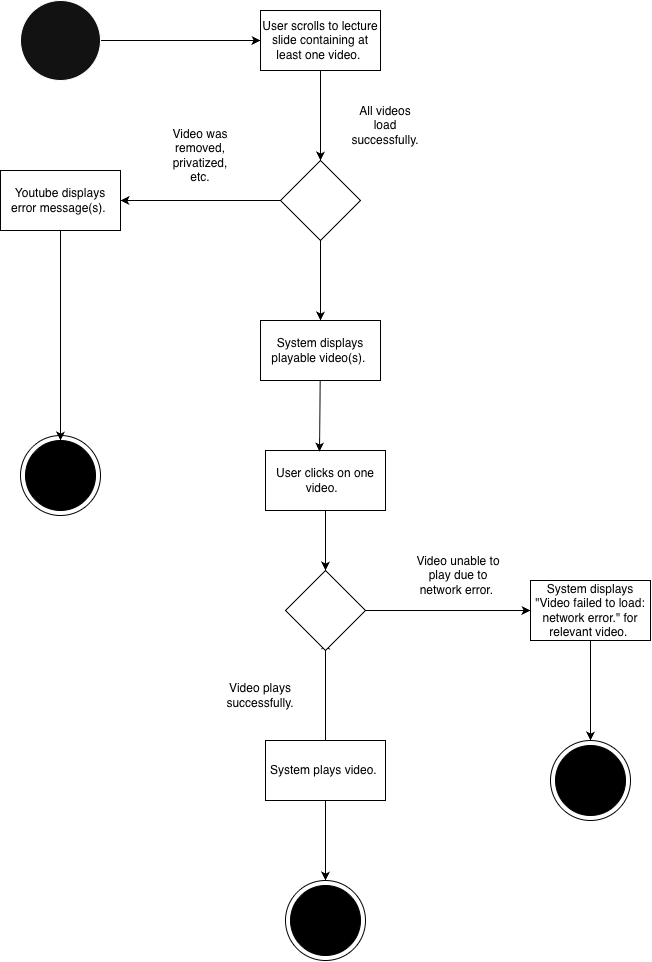

The diagram above was exported from draw.io. Its source (the exported page's mxGraphModel, read from the mxfile embedded in the PNG):
<mxGraphModel dx="1237" dy="2927" grid="1" gridSize="10" guides="1" tooltips="1" connect="1" arrows="1" fold="1" page="1" pageScale="1" pageWidth="850" pageHeight="1100" background="light-dark(#FFFFFF,#FFFFFF)" math="0" shadow="0">
  <root>
    <mxCell id="0" />
    <mxCell id="1" parent="0" />
    <mxCell id="8olurzyO3UYEkx8omtrR-14" edge="1" parent="1" source="sWcwUU9XxXr7KDNZOASH-1" style="edgeStyle=none;shape=connector;rounded=0;orthogonalLoop=1;jettySize=auto;html=1;entryX=0;entryY=0.5;entryDx=0;entryDy=0;strokeColor=light-dark(#000000,#000000);align=center;verticalAlign=middle;fontFamily=Helvetica;fontSize=11;fontColor=default;labelBackgroundColor=default;endArrow=classic;" target="sWcwUU9XxXr7KDNZOASH-2">
      <mxGeometry relative="1" as="geometry" />
    </mxCell>
    <mxCell id="sWcwUU9XxXr7KDNZOASH-1" parent="1" style="ellipse;whiteSpace=wrap;html=1;shapeInside=1;" value="" vertex="1">
      <mxGeometry height="80" width="80" x="60" y="-1820" as="geometry" />
    </mxCell>
    <mxCell id="8olurzyO3UYEkx8omtrR-19" edge="1" parent="1" source="sWcwUU9XxXr7KDNZOASH-2" style="edgeStyle=none;shape=connector;rounded=0;orthogonalLoop=1;jettySize=auto;html=1;entryX=0.5;entryY=0;entryDx=0;entryDy=0;strokeColor=light-dark(#000000,#000000);align=center;verticalAlign=middle;fontFamily=Helvetica;fontSize=11;fontColor=default;labelBackgroundColor=default;endArrow=classic;" target="sWcwUU9XxXr7KDNZOASH-11">
      <mxGeometry relative="1" as="geometry" />
    </mxCell>
    <mxCell id="sWcwUU9XxXr7KDNZOASH-2" parent="1" style="whiteSpace=wrap;html=1;fillColor=light-dark(#FFFFFF,#FFFFFF);strokeColor=light-dark(#000000,#000000);" value="&lt;span style=&quot;color: light-dark(rgb(0, 0, 0), rgb(0, 0, 0));&quot;&gt;User scrolls to lecture slide containing at least one video.&amp;nbsp;&lt;/span&gt;" vertex="1">
      <mxGeometry height="60" width="120" x="300" y="-1810" as="geometry" />
    </mxCell>
    <mxCell id="8olurzyO3UYEkx8omtrR-44" edge="1" parent="1" source="sWcwUU9XxXr7KDNZOASH-9" style="edgeStyle=none;shape=connector;rounded=0;orthogonalLoop=1;jettySize=auto;html=1;entryX=0.5;entryY=0;entryDx=0;entryDy=0;strokeColor=light-dark(#000000,#000000);align=center;verticalAlign=middle;fontFamily=Helvetica;fontSize=11;fontColor=default;labelBackgroundColor=default;endArrow=classic;" target="8olurzyO3UYEkx8omtrR-39">
      <mxGeometry relative="1" as="geometry" />
    </mxCell>
    <mxCell id="sWcwUU9XxXr7KDNZOASH-9" parent="1" style="whiteSpace=wrap;html=1;strokeColor=light-dark(#000000,#000000);align=center;verticalAlign=middle;fontFamily=Helvetica;fontSize=12;fontColor=default;fillColor=light-dark(#FFFFFF,#FFFFFF);" value="&lt;font style=&quot;color: light-dark(rgb(0, 0, 0), rgb(0, 0, 0));&quot;&gt;User clicks on one video.&amp;nbsp;&amp;nbsp;&lt;/font&gt;" vertex="1">
      <mxGeometry height="60" width="120" x="305" y="-1370" as="geometry" />
    </mxCell>
    <mxCell id="sWcwUU9XxXr7KDNZOASH-13" edge="1" parent="1" source="sWcwUU9XxXr7KDNZOASH-11" style="edgeStyle=none;shape=connector;rounded=0;orthogonalLoop=1;jettySize=auto;html=1;strokeColor=light-dark(#000000,#000000);align=center;verticalAlign=middle;fontFamily=Helvetica;fontSize=11;fontColor=default;labelBackgroundColor=default;endArrow=classic;" target="sWcwUU9XxXr7KDNZOASH-12" value="">
      <mxGeometry relative="1" as="geometry" />
    </mxCell>
    <mxCell id="sWcwUU9XxXr7KDNZOASH-15" edge="1" parent="1" source="sWcwUU9XxXr7KDNZOASH-11" style="edgeStyle=none;shape=connector;rounded=0;orthogonalLoop=1;jettySize=auto;html=1;strokeColor=light-dark(#000000,#000000);align=center;verticalAlign=middle;fontFamily=Helvetica;fontSize=11;fontColor=default;labelBackgroundColor=default;endArrow=classic;" target="sWcwUU9XxXr7KDNZOASH-14" value="">
      <mxGeometry relative="1" as="geometry" />
    </mxCell>
    <mxCell id="sWcwUU9XxXr7KDNZOASH-11" parent="1" style="rhombus;whiteSpace=wrap;html=1;shapeInside=1;strokeColor=light-dark(#000000,#000000);align=center;verticalAlign=middle;fontFamily=Helvetica;fontSize=12;fontColor=default;fillColor=light-dark(#FFFFFF,#FFFFFF);" value="&lt;div&gt;&lt;br&gt;&lt;/div&gt;" vertex="1">
      <mxGeometry height="80" width="80" x="320" y="-1660" as="geometry" />
    </mxCell>
    <mxCell id="sWcwUU9XxXr7KDNZOASH-12" parent="1" style="whiteSpace=wrap;html=1;fillColor=light-dark(#FFFFFF,#FFFFFF);strokeColor=light-dark(#000000,#000000);fontFamily=Helvetica;fontSize=12;fontColor=light-dark(#000000,#000000);fontStyle=0;align=center;verticalAlign=middle;" value="System displays playable video(s).&amp;nbsp;" vertex="1">
      <mxGeometry height="60" width="120" x="300" y="-1500" as="geometry" />
    </mxCell>
    <mxCell id="sWcwUU9XxXr7KDNZOASH-14" parent="1" style="whiteSpace=wrap;html=1;fillColor=light-dark(#FFFFFF,#FFFFFF);strokeColor=light-dark(#000000,#000000);fontColor=light-dark(#000000,#000000);" value="Youtube displays error message(s).&amp;nbsp;" vertex="1">
      <mxGeometry height="60" width="120" x="40" y="-1650" as="geometry" />
    </mxCell>
    <mxCell id="8olurzyO3UYEkx8omtrR-3" parent="1" style="ellipse;whiteSpace=wrap;html=1;shapeInside=1;strokeColor=light-dark(#000000,#000000);align=center;verticalAlign=middle;fontFamily=Helvetica;fontSize=12;fontColor=light-dark(#000000,#000000);fillColor=light-dark(#FFFFFF,#FFFFFF);" value="" vertex="1">
      <mxGeometry height="80" width="80" x="60" y="-1385" as="geometry" />
    </mxCell>
    <mxCell id="8olurzyO3UYEkx8omtrR-25" edge="1" parent="1" source="8olurzyO3UYEkx8omtrR-6" style="edgeStyle=none;shape=connector;rounded=0;orthogonalLoop=1;jettySize=auto;html=1;entryX=0.5;entryY=0;entryDx=0;entryDy=0;strokeColor=light-dark(#000000,#000000);align=center;verticalAlign=middle;fontFamily=Helvetica;fontSize=11;fontColor=default;labelBackgroundColor=default;endArrow=classic;" target="8olurzyO3UYEkx8omtrR-22">
      <mxGeometry relative="1" as="geometry" />
    </mxCell>
    <mxCell id="8olurzyO3UYEkx8omtrR-6" parent="1" style="whiteSpace=wrap;html=1;fillColor=light-dark(#FFFFFF,#FFFFFF);strokeColor=light-dark(#000000,#000000);fontColor=light-dark(#000000,#000000);" value="System displays &quot;Video failed to load: network error.&quot; for relevant video.&amp;nbsp;" vertex="1">
      <mxGeometry height="60" width="120" x="570" y="-1240" as="geometry" />
    </mxCell>
    <mxCell id="8olurzyO3UYEkx8omtrR-31" edge="1" parent="1" source="8olurzyO3UYEkx8omtrR-9" style="edgeStyle=none;shape=connector;rounded=0;orthogonalLoop=1;jettySize=auto;html=1;strokeColor=light-dark(#000000,#000000);align=center;verticalAlign=middle;fontFamily=Helvetica;fontSize=11;fontColor=default;labelBackgroundColor=default;endArrow=classic;">
      <mxGeometry relative="1" as="geometry">
        <mxPoint x="365" y="-1180" as="targetPoint" />
      </mxGeometry>
    </mxCell>
    <mxCell id="8olurzyO3UYEkx8omtrR-48" edge="1" parent="1" source="8olurzyO3UYEkx8omtrR-9" style="edgeStyle=none;shape=connector;rounded=0;orthogonalLoop=1;jettySize=auto;html=1;entryX=0.5;entryY=0;entryDx=0;entryDy=0;strokeColor=light-dark(#000000,#000000);align=center;verticalAlign=middle;fontFamily=Helvetica;fontSize=11;fontColor=default;labelBackgroundColor=default;endArrow=classic;" target="8olurzyO3UYEkx8omtrR-32">
      <mxGeometry relative="1" as="geometry" />
    </mxCell>
    <mxCell id="8olurzyO3UYEkx8omtrR-9" parent="1" style="whiteSpace=wrap;html=1;strokeColor=light-dark(#000000,#000000);align=center;verticalAlign=middle;fontFamily=Helvetica;fontSize=12;fontColor=light-dark(#000000,#000000);fillColor=light-dark(#FFFFFF,#FFFFFF);" value="System plays video.&amp;nbsp;" vertex="1">
      <mxGeometry height="60" width="120" x="305" y="-1080" as="geometry" />
    </mxCell>
    <mxCell id="8olurzyO3UYEkx8omtrR-15" edge="1" parent="1" source="sWcwUU9XxXr7KDNZOASH-14" style="edgeStyle=none;shape=connector;rounded=0;orthogonalLoop=1;jettySize=auto;html=1;strokeColor=light-dark(#000000,#000000);align=center;verticalAlign=middle;fontFamily=Helvetica;fontSize=11;fontColor=default;labelBackgroundColor=default;endArrow=classic;" target="8olurzyO3UYEkx8omtrR-4" value="">
      <mxGeometry relative="1" as="geometry">
        <mxPoint x="100" y="-1590" as="sourcePoint" />
        <mxPoint x="100" y="-1280" as="targetPoint" />
      </mxGeometry>
    </mxCell>
    <mxCell id="8olurzyO3UYEkx8omtrR-4" parent="1" style="ellipse;whiteSpace=wrap;html=1;shapeInside=1;strokeColor=light-dark(#000000,#000000);align=center;verticalAlign=middle;fontFamily=Helvetica;fontSize=12;fontColor=default;fillColor=light-dark(#000000,#000000);" value="" vertex="1">
      <mxGeometry height="70" width="70" x="65" y="-1380" as="geometry" />
    </mxCell>
    <mxCell id="8olurzyO3UYEkx8omtrR-21" edge="1" parent="1" source="sWcwUU9XxXr7KDNZOASH-12" style="edgeStyle=none;shape=connector;rounded=0;orthogonalLoop=1;jettySize=auto;html=1;entryX=0.45;entryY=0.017;entryDx=0;entryDy=0;entryPerimeter=0;strokeColor=light-dark(#000000,#000000);align=center;verticalAlign=middle;fontFamily=Helvetica;fontSize=11;fontColor=default;labelBackgroundColor=default;endArrow=classic;" target="sWcwUU9XxXr7KDNZOASH-9">
      <mxGeometry relative="1" as="geometry" />
    </mxCell>
    <mxCell id="8olurzyO3UYEkx8omtrR-22" parent="1" style="ellipse;whiteSpace=wrap;html=1;shapeInside=1;strokeColor=light-dark(#000000,#000000);align=center;verticalAlign=middle;fontFamily=Helvetica;fontSize=12;fontColor=light-dark(#000000,#000000);fillColor=light-dark(#FFFFFF,#FFFFFF);" value="" vertex="1">
      <mxGeometry height="80" width="80" x="590" y="-1080" as="geometry" />
    </mxCell>
    <mxCell id="8olurzyO3UYEkx8omtrR-23" parent="1" style="ellipse;whiteSpace=wrap;html=1;shapeInside=1;strokeColor=light-dark(#000000,#000000);align=center;verticalAlign=middle;fontFamily=Helvetica;fontSize=12;fontColor=default;fillColor=light-dark(#000000,#000000);" value="" vertex="1">
      <mxGeometry height="70" width="70" x="595" y="-1075" as="geometry" />
    </mxCell>
    <mxCell id="8olurzyO3UYEkx8omtrR-32" parent="1" style="ellipse;whiteSpace=wrap;html=1;shapeInside=1;strokeColor=light-dark(#000000,#000000);align=center;verticalAlign=middle;fontFamily=Helvetica;fontSize=12;fontColor=light-dark(#000000,#000000);fillColor=light-dark(#FFFFFF,#FFFFFF);" value="" vertex="1">
      <mxGeometry height="80" width="80" x="325" y="-940" as="geometry" />
    </mxCell>
    <mxCell id="8olurzyO3UYEkx8omtrR-33" parent="1" style="ellipse;whiteSpace=wrap;html=1;shapeInside=1;strokeColor=light-dark(#000000,#000000);align=center;verticalAlign=middle;fontFamily=Helvetica;fontSize=12;fontColor=default;fillColor=light-dark(#000000,#000000);" value="" vertex="1">
      <mxGeometry height="70" width="70" x="330" y="-935" as="geometry" />
    </mxCell>
    <mxCell id="8olurzyO3UYEkx8omtrR-34" parent="1" style="text;html=1;whiteSpace=wrap;strokeColor=none;fillColor=none;align=center;verticalAlign=middle;rounded=0;fontFamily=Helvetica;fontSize=12;fontColor=light-dark(#000000,#000000);" value="Video was removed, privatized, etc." vertex="1">
      <mxGeometry height="30" width="60" x="210" y="-1680" as="geometry" />
    </mxCell>
    <mxCell id="8olurzyO3UYEkx8omtrR-35" parent="1" style="text;html=1;whiteSpace=wrap;strokeColor=none;fillColor=none;align=center;verticalAlign=middle;rounded=0;fontFamily=Helvetica;fontSize=12;fontColor=light-dark(#000000,#000000);" value="All videos load successfully." vertex="1">
      <mxGeometry height="30" width="60" x="395" y="-1710" as="geometry" />
    </mxCell>
    <mxCell id="8olurzyO3UYEkx8omtrR-37" parent="1" style="text;html=1;whiteSpace=wrap;strokeColor=none;fillColor=none;align=center;verticalAlign=middle;rounded=0;fontFamily=Helvetica;fontSize=12;fontColor=light-dark(#000000,#000000);" value="Video unable to play due to network error.&amp;nbsp;" vertex="1">
      <mxGeometry height="30" width="100" x="448" y="-1260" as="geometry" />
    </mxCell>
    <mxCell id="8olurzyO3UYEkx8omtrR-47" edge="1" parent="1" source="8olurzyO3UYEkx8omtrR-39" style="edgeStyle=none;shape=connector;rounded=0;orthogonalLoop=1;jettySize=auto;html=1;entryX=0;entryY=0.5;entryDx=0;entryDy=0;strokeColor=light-dark(#000000,#000000);align=center;verticalAlign=middle;fontFamily=Helvetica;fontSize=11;fontColor=default;labelBackgroundColor=default;endArrow=classic;" target="8olurzyO3UYEkx8omtrR-6">
      <mxGeometry relative="1" as="geometry" />
    </mxCell>
    <mxCell id="8olurzyO3UYEkx8omtrR-39" parent="1" style="rhombus;whiteSpace=wrap;html=1;shapeInside=1;strokeColor=light-dark(#000000,#000000);align=center;verticalAlign=middle;fontFamily=Helvetica;fontSize=12;fontColor=light-dark(#000000,#000000);fillColor=light-dark(#FFFFFF,#FFFFFF);" value="" vertex="1">
      <mxGeometry height="80" width="80" x="325" y="-1250" as="geometry" />
    </mxCell>
    <mxCell id="8olurzyO3UYEkx8omtrR-41" parent="1" style="text;html=1;whiteSpace=wrap;strokeColor=none;fillColor=none;align=center;verticalAlign=middle;rounded=0;fontFamily=Helvetica;fontSize=12;fontColor=light-dark(#000000,#000000);" value="Video plays successfully." vertex="1">
      <mxGeometry height="30" width="60" x="270" y="-1140" as="geometry" />
    </mxCell>
  </root>
</mxGraphModel>